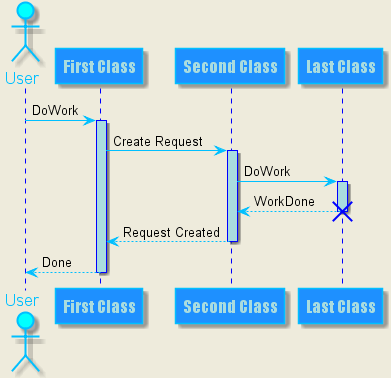

The diagram above was rendered by PlantUML. Its source (embedded in the PNG):
@startuml -->
skinparam backgroundColor #EEEBDC

skinparam sequence {
	ArrowColor DeepSkyBlue
	ActorBorderColor DeepSkyBlue
	LifeLineBorderColor blue
	LifeLineBackgroundColor #A9DCDF
	
	ParticipantBorderColor DeepSkyBlue
	ParticipantBackgroundColor DodgerBlue
	ParticipantFontName Impact
	ParticipantFontSize 17
	ParticipantFontColor #A9DCDF
	
	ActorBackgroundColor aqua
	ActorFontColor DeepSkyBlue
	ActorFontSize 17
	ActorFontName Aapex
}

actor User
participant "First Class" as A
participant "Second Class" as B
participant "Last Class" as C

User -> A: DoWork
activate A

A -> B: Create Request
activate B

B -> C: DoWork
activate C
C --> B: WorkDone
destroy C

B --> A: Request Created
deactivate B

A --> User: Done
deactivate A

@enduml